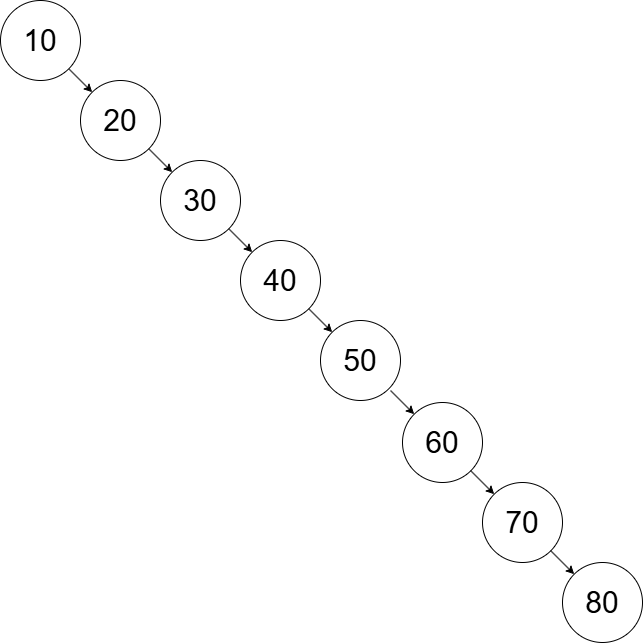

The diagram above was exported from draw.io. Its source (the exported page's mxGraphModel, read from the mxfile embedded in the PNG):
<mxGraphModel dx="1426" dy="777" grid="1" gridSize="10" guides="1" tooltips="1" connect="1" arrows="1" fold="1" page="1" pageScale="1" pageWidth="1600" pageHeight="900" math="0" shadow="0">
  <root>
    <mxCell id="0" />
    <mxCell id="1" parent="0" />
    <mxCell id="t0n__EpsFgqrmkMy8poN-7" edge="1" parent="1" source="t0n__EpsFgqrmkMy8poN-1" style="rounded=0;orthogonalLoop=1;jettySize=auto;html=1;exitX=1;exitY=1;exitDx=0;exitDy=0;entryX=0;entryY=0;entryDx=0;entryDy=0;" target="t0n__EpsFgqrmkMy8poN-2">
      <mxGeometry relative="1" as="geometry" />
    </mxCell>
    <mxCell id="t0n__EpsFgqrmkMy8poN-1" parent="1" style="ellipse;whiteSpace=wrap;html=1;aspect=fixed;" value="&lt;font style=&quot;font-size: 30px;&quot;&gt;10&lt;/font&gt;" vertex="1">
      <mxGeometry height="80" width="80" x="620" y="300" as="geometry" />
    </mxCell>
    <mxCell id="t0n__EpsFgqrmkMy8poN-2" parent="1" style="ellipse;whiteSpace=wrap;html=1;aspect=fixed;" value="&lt;font style=&quot;font-size: 30px;&quot;&gt;20&lt;/font&gt;" vertex="1">
      <mxGeometry height="80" width="80" x="700" y="380" as="geometry" />
    </mxCell>
    <mxCell id="t0n__EpsFgqrmkMy8poN-3" parent="1" style="ellipse;whiteSpace=wrap;html=1;aspect=fixed;" value="&lt;font style=&quot;font-size: 30px;&quot;&gt;30&lt;/font&gt;" vertex="1">
      <mxGeometry height="80" width="80" x="780" y="460" as="geometry" />
    </mxCell>
    <mxCell id="t0n__EpsFgqrmkMy8poN-4" parent="1" style="ellipse;whiteSpace=wrap;html=1;aspect=fixed;" value="&lt;font style=&quot;font-size: 30px;&quot;&gt;40&lt;/font&gt;" vertex="1">
      <mxGeometry height="80" width="80" x="860" y="540" as="geometry" />
    </mxCell>
    <mxCell id="t0n__EpsFgqrmkMy8poN-5" parent="1" style="ellipse;whiteSpace=wrap;html=1;aspect=fixed;" value="&lt;font style=&quot;font-size: 30px;&quot;&gt;50&lt;/font&gt;" vertex="1">
      <mxGeometry height="80" width="80" x="940" y="620" as="geometry" />
    </mxCell>
    <mxCell id="t0n__EpsFgqrmkMy8poN-8" edge="1" parent="1" source="t0n__EpsFgqrmkMy8poN-2" style="rounded=0;orthogonalLoop=1;jettySize=auto;html=1;exitX=1;exitY=1;exitDx=0;exitDy=0;entryX=0;entryY=0;entryDx=0;entryDy=0;" target="t0n__EpsFgqrmkMy8poN-3">
      <mxGeometry relative="1" as="geometry">
        <mxPoint x="770" y="450" as="sourcePoint" />
        <mxPoint x="800" y="448" as="targetPoint" />
      </mxGeometry>
    </mxCell>
    <mxCell id="t0n__EpsFgqrmkMy8poN-9" edge="1" parent="1" source="t0n__EpsFgqrmkMy8poN-3" style="rounded=0;orthogonalLoop=1;jettySize=auto;html=1;exitX=1;exitY=1;exitDx=0;exitDy=0;entryX=0;entryY=0;entryDx=0;entryDy=0;" target="t0n__EpsFgqrmkMy8poN-4">
      <mxGeometry relative="1" as="geometry">
        <mxPoint x="850" y="530" as="sourcePoint" />
        <mxPoint x="870" y="550" as="targetPoint" />
      </mxGeometry>
    </mxCell>
    <mxCell id="t0n__EpsFgqrmkMy8poN-10" edge="1" parent="1" source="t0n__EpsFgqrmkMy8poN-4" style="rounded=0;orthogonalLoop=1;jettySize=auto;html=1;exitX=1;exitY=1;exitDx=0;exitDy=0;entryX=0;entryY=0;entryDx=0;entryDy=0;" target="t0n__EpsFgqrmkMy8poN-5">
      <mxGeometry relative="1" as="geometry">
        <mxPoint x="940" y="610" as="sourcePoint" />
        <mxPoint x="964" y="634" as="targetPoint" />
      </mxGeometry>
    </mxCell>
    <mxCell id="t0n__EpsFgqrmkMy8poN-11" parent="1" style="ellipse;whiteSpace=wrap;html=1;aspect=fixed;" value="&lt;font style=&quot;font-size: 30px;&quot;&gt;60&lt;/font&gt;" vertex="1">
      <mxGeometry height="80" width="80" x="1022" y="702" as="geometry" />
    </mxCell>
    <mxCell id="t0n__EpsFgqrmkMy8poN-12" edge="1" parent="1" style="rounded=0;orthogonalLoop=1;jettySize=auto;html=1;exitX=1;exitY=1;exitDx=0;exitDy=0;entryX=0;entryY=0;entryDx=0;entryDy=0;" target="t0n__EpsFgqrmkMy8poN-11">
      <mxGeometry relative="1" as="geometry">
        <mxPoint x="1010" y="690" as="sourcePoint" />
        <mxPoint x="1046" y="716" as="targetPoint" />
      </mxGeometry>
    </mxCell>
    <mxCell id="t0n__EpsFgqrmkMy8poN-13" parent="1" style="ellipse;whiteSpace=wrap;html=1;aspect=fixed;" value="&lt;font style=&quot;font-size: 30px;&quot;&gt;70&lt;/font&gt;" vertex="1">
      <mxGeometry height="80" width="80" x="1102" y="782" as="geometry" />
    </mxCell>
    <mxCell id="t0n__EpsFgqrmkMy8poN-14" edge="1" parent="1" style="rounded=0;orthogonalLoop=1;jettySize=auto;html=1;exitX=1;exitY=1;exitDx=0;exitDy=0;entryX=0;entryY=0;entryDx=0;entryDy=0;" target="t0n__EpsFgqrmkMy8poN-13">
      <mxGeometry relative="1" as="geometry">
        <mxPoint x="1090" y="770" as="sourcePoint" />
        <mxPoint x="1126" y="796" as="targetPoint" />
      </mxGeometry>
    </mxCell>
    <mxCell id="t0n__EpsFgqrmkMy8poN-15" parent="1" style="ellipse;whiteSpace=wrap;html=1;aspect=fixed;" value="&lt;font style=&quot;font-size: 30px;&quot;&gt;80&lt;/font&gt;" vertex="1">
      <mxGeometry height="80" width="80" x="1182" y="862" as="geometry" />
    </mxCell>
    <mxCell id="t0n__EpsFgqrmkMy8poN-16" edge="1" parent="1" style="rounded=0;orthogonalLoop=1;jettySize=auto;html=1;exitX=1;exitY=1;exitDx=0;exitDy=0;entryX=0;entryY=0;entryDx=0;entryDy=0;" target="t0n__EpsFgqrmkMy8poN-15">
      <mxGeometry relative="1" as="geometry">
        <mxPoint x="1170" y="850" as="sourcePoint" />
        <mxPoint x="1206" y="876" as="targetPoint" />
      </mxGeometry>
    </mxCell>
  </root>
</mxGraphModel>